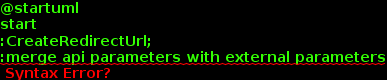

The diagram above was rendered by PlantUML. Its source (embedded in the PNG):
@startuml
start
:CreateRedirectUrl;
:merge api parameters with external parameters
:encode the merged parameters and call the /ims/authorize/v1/${encodedParameters} url
end
@enduml